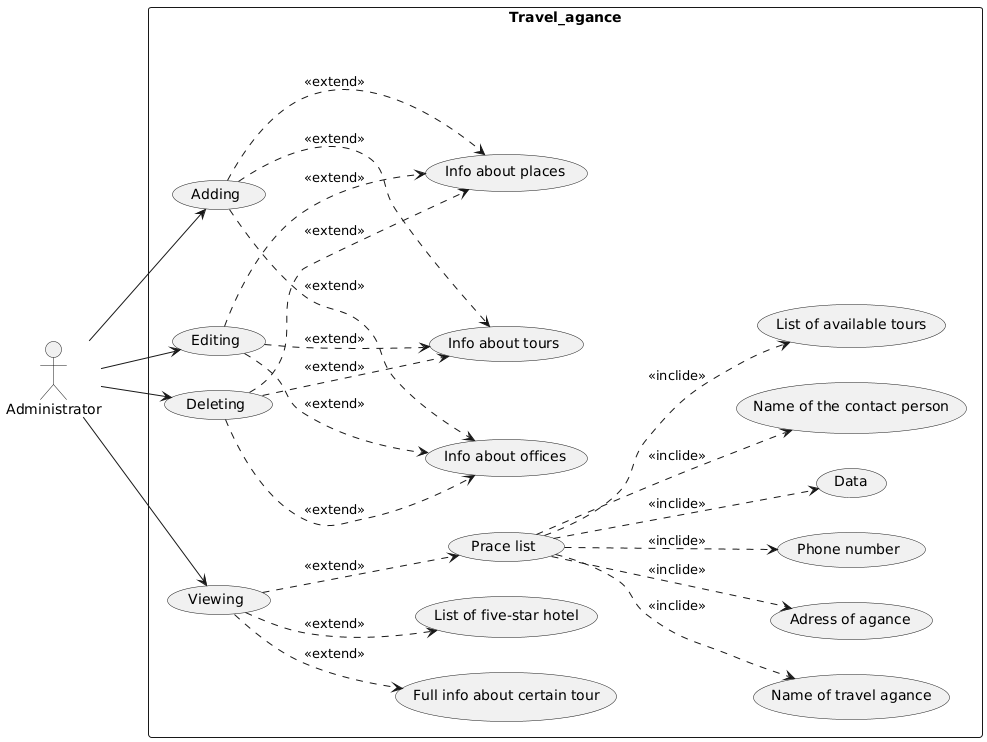

The diagram above was rendered by PlantUML. Its source (embedded in the PNG):
@startuml
skinparam shadowing false
left to right direction

actor Administrator as admin

rectangle Travel_agance{
    usecase "Adding" as add
    usecase "Editing" as edit
    usecase "Deleting" as delete
    usecase "Viewing" as view
    admin --> add
    admin --> edit
    admin --> delete
    admin --> view

    usecase "Info about offices" as office
    usecase "Info about tours" as tour
    usecase "Info about places" as place

    add ..> office: <<extend>>
    add ..> tour: <<extend>>
    add ..> place: <<extend>>

    edit ..> office: <<extend>>
    edit ..> tour: <<extend>>
    edit ..> place: <<extend>>

    delete ..> office: <<extend>>
    delete ..> tour: <<extend>>
    delete ..> place: <<extend>>

    usecase "Full info about certain tour" as cur_tour
    usecase "List of five-star hotel" as hotel
    usecase "Prace list" as prace

    view ..> cur_tour: <<extend>>
    view ..> hotel: <<extend>>
    view ..> prace: <<extend>>

    usecase "Name of travel agance" as agance
    usecase "Adress of agance" as adress
    usecase "Phone number" as number
    usecase "Data" as data
    usecase "Name of the contact person" as name
    usecase "List of available tours" as list_t

    prace ..> agance: <<inclide>>
    prace ..> adress: <<inclide>>
    prace ..> number: <<inclide>>
    prace ..> data: <<inclide>>
    prace ..> name: <<inclide>>
    prace ..> list_t: <<inclide>>
}
@enduml